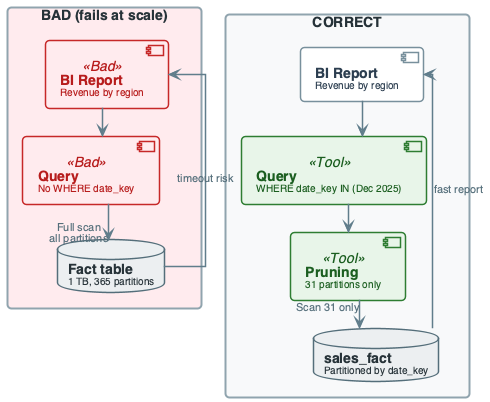

The diagram above was rendered by PlantUML. Its source (embedded in the PNG):
@startuml
'=================================================
' CANONICAL DIAGRAM TEMPLATE - DATA ENGINEERING
'=================================================

top to bottom direction
skinparam linetype ortho
skinparam shadowing false
skinparam roundcorner 8
skinparam handwritten false
skinparam nodesep 24
skinparam ranksep 28

'-------------------------
' FONT & GLOBAL STYLE
'-------------------------
skinparam defaultFontName "Segoe UI, Helvetica, sans-serif"
skinparam defaultFontSize 16
skinparam defaultFontColor #2C3E50

'-------------------------
' GENERIC BOX STYLE
'-------------------------
skinparam rectangle {
    BackgroundColor #F8F9FA
    BorderColor #90A4AE
    BorderThickness 2
    FontColor #263238
    FontSize 14
    FontStyle bold
    Padding 20
}

skinparam component {
    BackgroundColor #FFFFFF
    BorderColor #78909C
    BorderThickness 1.5
    FontSize 14
    Padding 12
}

skinparam database {
    BackgroundColor #ECEFF1
    BorderColor #546E7A
    BorderThickness 1.5
    FontSize 14
    FontColor #263238
}

skinparam arrow {
    Color #607D8B
    Thickness 1.5
    FontSize 11
    FontColor #546E7A
}

'-------------------------
' SEMANTIC STEREOTYPES
'-------------------------
skinparam component<<UI>> {
    BorderColor #8E24AA
    BackgroundColor #F3E5F5
    FontColor #4A148C
}

skinparam component<<Agent>> {
    BorderColor #0288D1
    BackgroundColor #E1F5FE
    FontColor #01579B
}

skinparam component<<Tool>> {
    BorderColor #2E7D32
    BackgroundColor #E8F5E9
    FontColor #1B5E20
}

skinparam component<<Config>> {
    BorderColor #F57C00
    BackgroundColor #FFF3E0
    FontColor #E65100
}

skinparam component<<Bad>> {
    BorderColor #C62828
    BackgroundColor #FFEBEE
    FontColor #B71C1C
}

skinparam component<<V1>> {
    BorderColor #F57C00
    BackgroundColor #FFF3E0
    FontColor #E65100
}

skinparam component<<V2>> {
    BorderColor #2E7D32
    BackgroundColor #E8F5E9
    FontColor #1B5E20
}

skinparam component<<up>> {
    BackgroundColor #E8F5E9
    BorderColor #2E7D32
}

skinparam component<<down>> {
    BackgroundColor #FFEBEE
    BorderColor #C62828
}

skinparam database<<up>> {
    BackgroundColor #E8F5E9
    BorderColor #2E7D32
}

skinparam database<<down>> {
    BackgroundColor #FFEBEE
    BorderColor #C62828
}

skinparam component<<success>> {
    BackgroundColor #E8F5E9
    BorderColor #2E7D32
}

skinparam component<<failure>> {
    BackgroundColor #FFEBEE
    BorderColor #C62828
}

'=================================================

' BAD ARCHITECTURE: NO PARTITION FILTER -> FULL SCAN
rectangle "BAD (fails at scale)" #FFEBEE {
    component "**BI Report**\n<size:10>Revenue by region</size>" as BI_BAD <<Bad>>
    component "**Query**\n<size:10>No WHERE date_key</size>" as Q_BAD <<Bad>>
    database "**Fact table**\n<size:10>1 TB, 365 partitions</size>" as FACT_BAD
}
BI_BAD --> Q_BAD
Q_BAD --> FACT_BAD : "Full scan\nall partitions"

rectangle "CORRECT" #F8F9FA {
    component "**BI Report**\n<size:10>Revenue by region</size>" as BI_OK
    component "**Query**\n<size:10>WHERE date_key IN (Dec 2025)</size>" as Q_OK <<Tool>>
    component "**Pruning**\n<size:10>31 partitions only</size>" as PRUNE <<Tool>>
    database "**sales_fact**\n<size:10>Partitioned by date_key</size>" as FACT_OK
}
BI_OK --> Q_OK
Q_OK --> PRUNE
PRUNE --> FACT_OK : "Scan 31 only"
FACT_BAD --> BI_BAD : "timeout risk"
FACT_OK --> BI_OK : "fast report"

@enduml